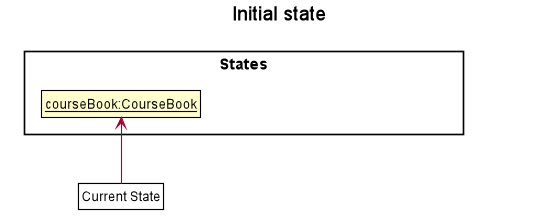

The diagram above was rendered by PlantUML. Its source (embedded in the PNG):
@startuml










skinparam BackgroundColor #FFFFFFF

skinparam Shadowing false

skinparam Class {
    FontColor #FFFFFF
    BorderThickness 1
    BorderColor #FFFFFF
    StereotypeFontColor #FFFFFF
    FontName Arial
}

skinparam Actor {
    BorderColor #000000
    Color #000000
    FontName Arial
}

skinparam Sequence {
    MessageAlign center
    BoxFontSize 15
    BoxPadding 0
    BoxFontColor #FFFFFF
    FontName Arial
}

skinparam Participant {
    FontColor #FFFFFFF
    Padding 20
}

skinparam MinClassWidth 50
skinparam ParticipantPadding 10
skinparam Shadowing false
skinparam DefaultTextAlignment center
skinparam packageStyle Rectangle

hide footbox
hide members
hide circle
skinparam ClassFontColor #000000
skinparam ClassBorderColor #000000

title Initial state


package States <<rectangle>> {
    class State1 as "__courseBook:CourseBook__"
    class State2 as "__backupCourseBook:CourseBook__"
}

State1 -[hidden]right-> State2
State2 -[hidden]right-> State3
hide State2
hide State3

class Pointer as "Current State" #FFFFF
Pointer -up-> State1
@enduml